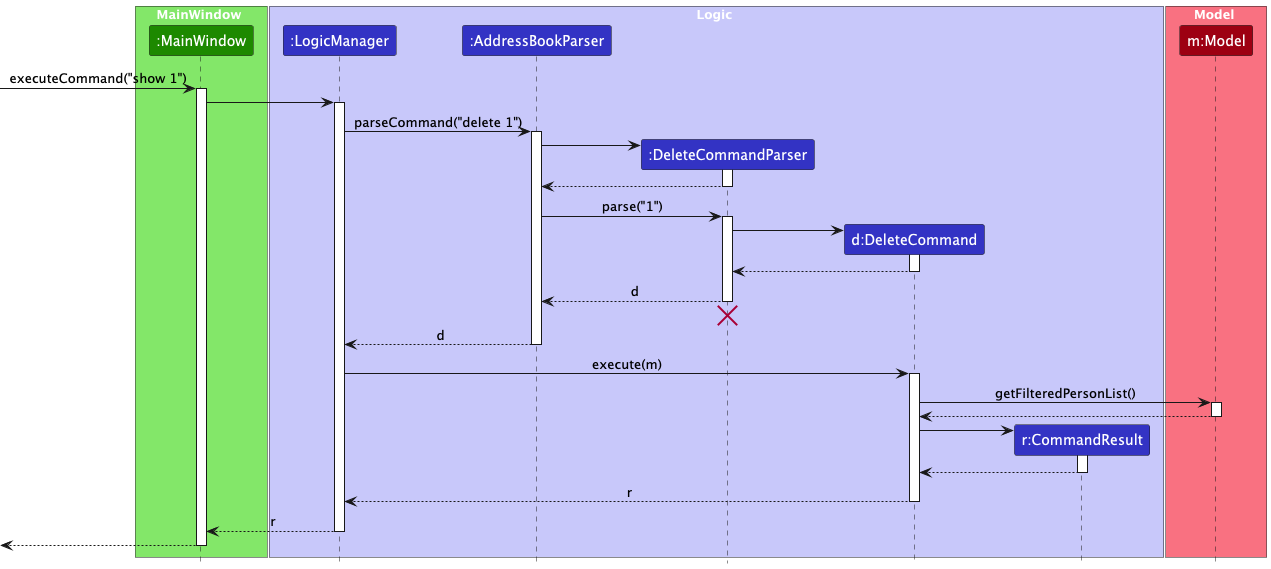

The diagram above was rendered by PlantUML. Its source (embedded in the PNG):
@startuml
!include style.puml
skinparam ArrowFontStyle plain

box MainWindow UI_COLOR_T1
participant ":MainWindow" as MainWindow UI_COLOR
end box

box Logic LOGIC_COLOR_T1
participant ":LogicManager" as LogicManager LOGIC_COLOR
participant ":AddressBookParser" as AddressBookParser LOGIC_COLOR
participant ":DeleteCommandParser" as DeleteCommandParser LOGIC_COLOR
participant "d:DeleteCommand" as DeleteCommand LOGIC_COLOR
participant "r:CommandResult" as CommandResult LOGIC_COLOR
end box

box Model MODEL_COLOR_T1
participant "m:Model" as Model MODEL_COLOR
end box

[-> MainWindow : executeCommand("show 1")
activate MainWindow

MainWindow -> LogicManager
activate LogicManager

LogicManager -> AddressBookParser : parseCommand("delete 1")
activate AddressBookParser

create DeleteCommandParser
AddressBookParser -> DeleteCommandParser
activate DeleteCommandParser

DeleteCommandParser --> AddressBookParser
deactivate DeleteCommandParser

AddressBookParser -> DeleteCommandParser : parse("1")
activate DeleteCommandParser

create DeleteCommand
DeleteCommandParser -> DeleteCommand
activate DeleteCommand

DeleteCommand --> DeleteCommandParser :
deactivate DeleteCommand

DeleteCommandParser --> AddressBookParser : d
deactivate DeleteCommandParser
'Hidden arrow to position the destroy marker below the end of the activation bar.
DeleteCommandParser -[hidden]-> AddressBookParser
destroy DeleteCommandParser

AddressBookParser --> LogicManager : d
deactivate AddressBookParser

LogicManager -> DeleteCommand : execute(m)
activate DeleteCommand

DeleteCommand -> Model : getFilteredPersonList()
activate Model

Model --> DeleteCommand
deactivate Model

create CommandResult
DeleteCommand -> CommandResult
activate CommandResult

CommandResult --> DeleteCommand
deactivate CommandResult

DeleteCommand --> LogicManager : r
deactivate DeleteCommand

LogicManager --> MainWindow : r
deactivate LogicManager

[<--MainWindow
deactivate MainWindow
@enduml